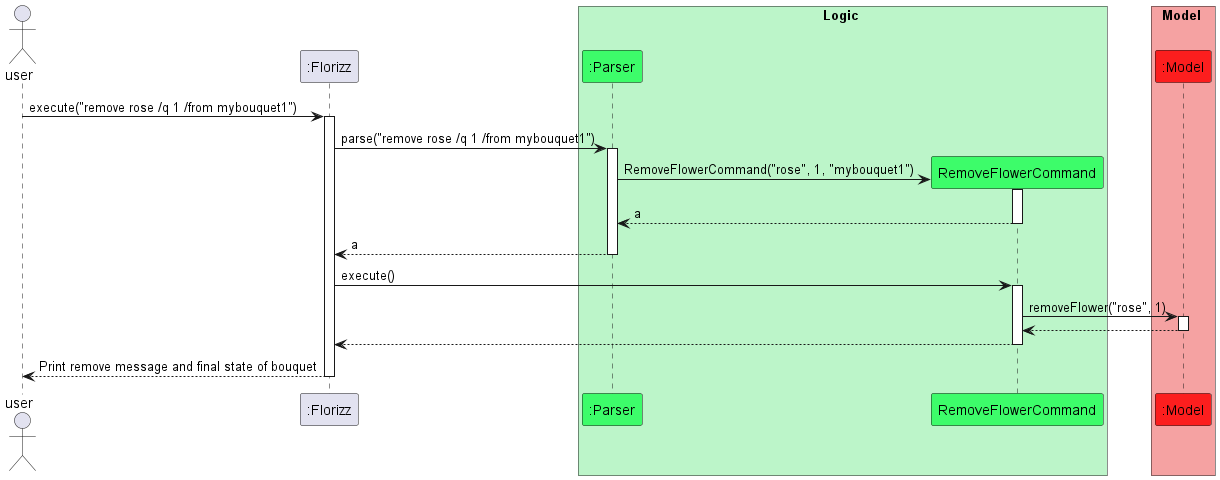

The diagram above was rendered by PlantUML. Its source (embedded in the PNG):
@startuml
!include Jeffinson-style.puml

actor "user" as user
participant ":Florizz" as Florizz
box Logic LOGIC_COLOUR
participant ":Parser" as Parser LOGIC_COLOUR_T1
participant "RemoveFlowerCommand" as RemoveFlowerCommand LOGIC_COLOUR_T1
end box

box Model MODEL_COLOUR
participant ":Model" as Model MODEL_COLOUR_T1
end box

user -> Florizz : execute("remove rose /q 1 /from mybouquet1")
activate Florizz

Florizz -> Parser : parse("remove rose /q 1 /from mybouquet1")
activate Parser

create RemoveFlowerCommand
Parser -> RemoveFlowerCommand : RemoveFlowerCommand("rose", 1, "mybouquet1")
activate RemoveFlowerCommand

RemoveFlowerCommand --> Parser : a
deactivate RemoveFlowerCommand

Parser --> Florizz : a
deactivate Parser

Florizz -> RemoveFlowerCommand : execute()
activate RemoveFlowerCommand

RemoveFlowerCommand -> Model : removeFlower("rose", 1)
activate Model

Model --> RemoveFlowerCommand
deactivate Model

RemoveFlowerCommand --> Florizz
deactivate RemoveFlowerCommand

Florizz --> user : Print remove message and final state of bouquet
deactivate Florizz
@enduml